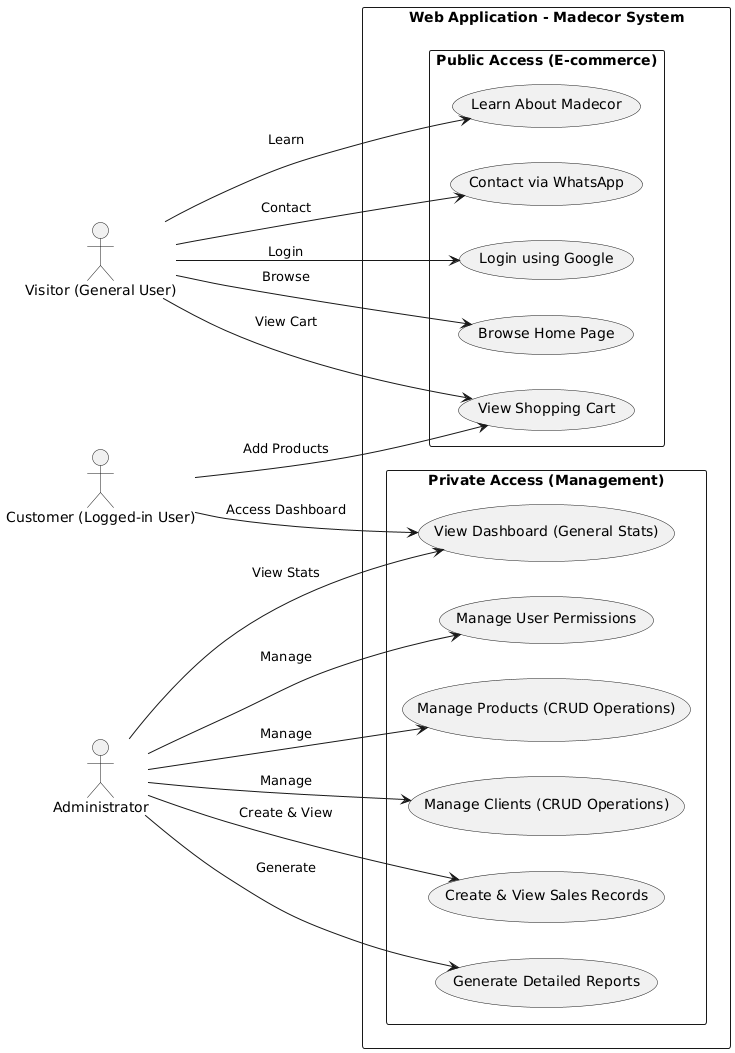

The diagram above was rendered by PlantUML. Its source (embedded in the PNG):
@startuml
left to right direction
actor "Visitor (General User)" as Visitor
actor "Customer (Logged-in User)" as Customer
actor "Administrator" as Admin

rectangle "Web Application - Madecor System" {
  
  rectangle "Public Access (E-commerce)" {
    usecase "Browse Home Page" as U1
    usecase "View Shopping Cart" as U2
    usecase "Learn About Madecor" as U3
    usecase "Contact via WhatsApp" as U4
    usecase "Login using Google" as U5
  }

  rectangle "Private Access (Management)" {
    usecase "View Dashboard (General Stats)" as U6
    usecase "Manage Products (CRUD Operations)" as U7
    usecase "Manage Clients (CRUD Operations)" as U8
    usecase "Create & View Sales Records" as U9
    usecase "Generate Detailed Reports" as U10
    usecase "Manage User Permissions" as U11
  }
}

Visitor --> U1 : Browse
Visitor --> U2 : View Cart
Visitor --> U3 : Learn
Visitor --> U4 : Contact
Visitor --> U5 : Login

Customer --> U6 : Access Dashboard
Customer --> U2 : Add Products

Admin --> U6 : View Stats
Admin --> U7 : Manage
Admin --> U8 : Manage
Admin --> U9 : Create & View
Admin --> U10 : Generate
Admin --> U11 : Manage
@enduml